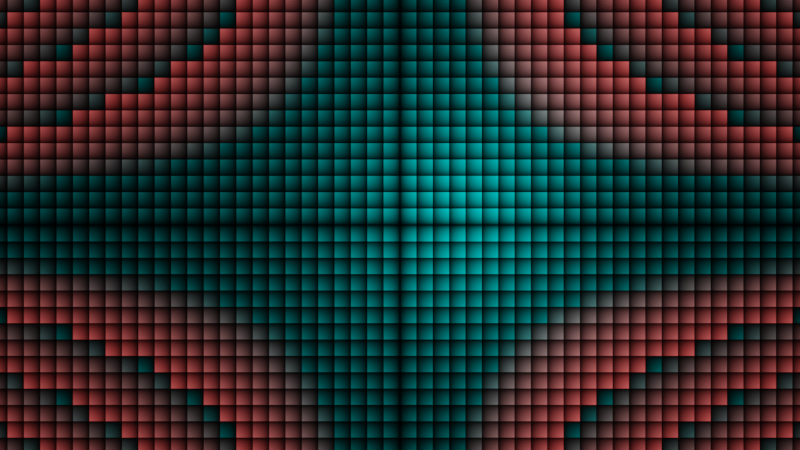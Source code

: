 # Source: pola_5.blend  (saved by Blender 2.91.0; exported with 4.5.12 LTS)
import bpy
from mathutils import Matrix  # noqa: F401  (used for matrix-valued properties, if any)

bpy.ops.wm.read_factory_settings(use_empty=True)
scene = bpy.context.scene
scene.name = 'Scene'

# ---- collections
col_environtment = bpy.data.collections.new('environtment'); scene.collection.children.link(col_environtment)
col_mainscene = bpy.data.collections.new('mainScene'); scene.collection.children.link(col_mainscene)
col_hidden = bpy.data.collections.new('Hidden'); scene.collection.children.link(col_hidden)

# ---- materials (node trees are filled in below, after node groups)
mat_pola_5 = bpy.data.materials.new('pola_5')
mat_pola_5.use_transparent_shadow = False
mat_seng = bpy.data.materials.new('Seng')
mat_seng.use_transparent_shadow = False
mat_plafon = bpy.data.materials.new('Plafon')
mat_plafon.use_transparent_shadow = False
mat_penutub_sei_atap = bpy.data.materials.new('Penutub_sei_atap')
mat_penutub_sei_atap.use_transparent_shadow = False

# ---- material node trees
mat_pola_5.use_nodes = True; mat_pola_5.node_tree.nodes.clear()
mat_seng.use_nodes = True; mat_seng.node_tree.nodes.clear()
_N = mat_seng.node_tree.nodes; _L = mat_seng.node_tree.links
n0 = _N.new('ShaderNodeOutputMaterial'); n0.name = 'Material Output'; n0.location = (300, 300)
n1 = _N.new('ShaderNodeBsdfPrincipled'); n1.name = 'Principled BSDF'; n1.location = (10, 300)
n1.distribution = 'GGX'
n1.subsurface_method = 'BURLEY'
n1.inputs[3].default_value = 1.45
n1.inputs[27].default_value = (0.0, 0.0, 0.0, 1.0)
n1.inputs[28].default_value = 1.0
_L.new(n1.outputs[0], n0.inputs[0])
n0.is_active_output = True
mat_plafon.use_nodes = True; mat_plafon.node_tree.nodes.clear()
_N = mat_plafon.node_tree.nodes; _L = mat_plafon.node_tree.links
n0 = _N.new('ShaderNodeOutputMaterial'); n0.name = 'Material Output'; n0.location = (300, 300)
n1 = _N.new('ShaderNodeBsdfPrincipled'); n1.name = 'Principled BSDF'; n1.location = (10, 300)
n1.distribution = 'GGX'
n1.subsurface_method = 'BURLEY'
n1.inputs[3].default_value = 1.45
n1.inputs[27].default_value = (0.0, 0.0, 0.0, 1.0)
n1.inputs[28].default_value = 1.0
_L.new(n1.outputs[0], n0.inputs[0])
n0.is_active_output = True
mat_penutub_sei_atap.use_nodes = True; mat_penutub_sei_atap.node_tree.nodes.clear()
_N = mat_penutub_sei_atap.node_tree.nodes; _L = mat_penutub_sei_atap.node_tree.links
n0 = _N.new('ShaderNodeOutputMaterial'); n0.name = 'Material Output'; n0.location = (300, 300)
n1 = _N.new('ShaderNodeBsdfPrincipled'); n1.name = 'Principled BSDF'; n1.location = (10, 300)
n1.distribution = 'GGX'
n1.subsurface_method = 'BURLEY'
n1.inputs[3].default_value = 1.45
n1.inputs[27].default_value = (0.0, 0.0, 0.0, 1.0)
n1.inputs[28].default_value = 1.0
_L.new(n1.outputs[0], n0.inputs[0])
n0.is_active_output = True

# ---- world
world_world = bpy.data.worlds.new('World'); scene.world = world_world
world_world.use_nodes = True; world_world.node_tree.nodes.clear()
_N = world_world.node_tree.nodes; _L = world_world.node_tree.links
n0 = _N.new('ShaderNodeOutputWorld'); n0.name = 'World Output'; n0.location = (300, 300)
n1 = _N.new('ShaderNodeBackground'); n1.name = 'Background'; n1.location = (10, 300)
n1.inputs[0].default_value = (0.05088, 0.05088, 0.05088, 1.0)
_L.new(n1.outputs[0], n0.inputs[0])
n0.is_active_output = True
world_world.color = (0.05088, 0.05088, 0.05088)
world_world.use_sun_shadow = False
world_world.sun_shadow_jitter_overblur = 0.0

# ---- cameras
cam_camera = bpy.data.cameras.new('Camera')
cam_camera.clip_end = 100.0
cam_camera.ortho_scale = 7.314

# ---- lights
light_light = bpy.data.lights.new('Light', 'POINT')
light_light.transmission_factor = 0.0
light_light.energy = 1000.0
light_light.shadow_soft_size = 0.1
light_light.shadow_maximum_resolution = 0.006
light_light.use_absolute_resolution = True

# ---- meshes
me_plane_007 = bpy.data.meshes.new('Plane.007')
me_plane_007.from_pydata([(-5.0, -5.0, 0.0), (5.0, -5.0, 0.0), (-5.0, 5.0, 0.0), (5.0, 5.0, 0.0)], [], [(0, 1, 3, 2)])
_uv = me_plane_007.uv_layers.new(name='UVMap')
_uv.uv.foreach_set('vector', [0.0, 0.0, 1.0, 0.0, 1.0, 1.0, 0.0, 1.0])
me_plane_007.materials.append(mat_pola_5)
me_plane_007.use_remesh_fix_poles = True
me_plane_007.use_remesh_preserve_attributes = False
me_plane_007.use_mirror_vertex_groups = False
me_plane_007.update()
me_plane_002 = bpy.data.meshes.new('Plane.002')
me_plane_002.from_pydata([(-1.0, -1.0, 0.0), (1.0, -1.0, 0.0), (-1.0, 0.5, 0.0), (1.0, 0.5, 0.0), (0.0, -1.0, 0.59), (0.0, 0.5, 0.59)], [], [(4, 1, 3, 5), (0, 4, 5, 2)])
_uv = me_plane_002.uv_layers.new(name='UVMap')
_uv.uv.foreach_set('vector', [0.5, 0.0, 1.0, 0.0, 1.0, 1.0, 0.5, 1.0, 0.0, 0.0, 0.5, 0.0, 0.5, 1.0, 0.0, 1.0])
me_plane_002.materials.append(mat_seng)
me_plane_002.use_remesh_fix_poles = True
me_plane_002.use_remesh_preserve_attributes = False
me_plane_002.use_mirror_vertex_groups = False
me_plane_002.update()
me_plane_001 = bpy.data.meshes.new('Plane.001')
me_plane_001.from_pydata([(-1.0, 0.5, 8.742e-08), (1.0, 0.5, 8.742e-08), (-1.0, -1.0, -8.742e-08), (1.0, -1.0, -8.742e-08)], [], [(0, 1, 3, 2)])
_uv = me_plane_001.uv_layers.new(name='UVMap')
_uv.uv.foreach_set('vector', [0.0, 0.0, 1.0, 0.0, 1.0, 1.0, 0.0, 1.0])
me_plane_001.materials.append(mat_plafon)
me_plane_001.use_remesh_fix_poles = True
me_plane_001.use_remesh_preserve_attributes = False
me_plane_001.use_mirror_vertex_groups = False
me_plane_001.update()
me_plane_003 = bpy.data.meshes.new('Plane.003')
me_plane_003.from_pydata([(0.0, 4.371e-08, 0.59), (0.0, 0.0, 0.0), (1.0, 0.0, 0.0)], [], [(1, 0, 2)])
_uv = me_plane_003.uv_layers.new(name='UVMap')
_uv.uv.foreach_set('vector', [0.0, 0.0, 0.0, 0.0, 0.0, 0.0])
me_plane_003.materials.append(mat_penutub_sei_atap)
me_plane_003.use_remesh_fix_poles = True
me_plane_003.use_remesh_preserve_attributes = False
me_plane_003.use_mirror_vertex_groups = False
me_plane_003.update()

# ---- objects
ob_light = bpy.data.objects.new('Light', light_light)
ob_camera = bpy.data.objects.new('Camera', cam_camera)
ob_plane = bpy.data.objects.new('Plane', me_plane_007)
ob_mover = bpy.data.objects.new('Mover', None)
ob_seng = bpy.data.objects.new('Seng', me_plane_002)
ob_plafon = bpy.data.objects.new('Plafon', me_plane_001)
ob_penutub_sei_atap = bpy.data.objects.new('Penutub_sei_atap', me_plane_003)
_N = mat_pola_5.node_tree.nodes; _L = mat_pola_5.node_tree.links
n0 = _N.new('ShaderNodeMath'); n0.name = 'Math.001'; n0.location = (-512, 205)
n0.operation = 'MODULO'
n0.inputs[1].default_value = 1.0
n0.inputs[2].default_value = 0.0
n1 = _N.new('ShaderNodeSeparateXYZ'); n1.name = 'Separate XYZ'; n1.location = (-1302, 8)
n2 = _N.new('ShaderNodeMath'); n2.name = 'Math.003'; n2.location = (-1071, 28)
n2.operation = 'ABSOLUTE'
n2.inputs[2].default_value = 0.0
n3 = _N.new('ShaderNodeMath'); n3.name = 'Math'; n3.location = (-291, 144)
n3.operation = 'MULTIPLY'
n3.inputs[2].default_value = 0.0
n4 = _N.new('ShaderNodeMath'); n4.name = 'Math.004'; n4.location = (-1048, -74)
n4.operation = 'ABSOLUTE'
n4.inputs[2].default_value = 0.0
n5 = _N.new('ShaderNodeCombineColor'); n5.name = 'Combine HSV'; n5.location = (1179, 76)
n5.inputs[1].default_value = 1.0
n5.inputs[2].default_value = 1.0
n6 = _N.new('ShaderNodeMix'); n6.name = 'Mix'; n6.location = (1389, 233)
n6.data_type = 'RGBA'
n6.blend_type = 'MULTIPLY'
n6.inputs[0].default_value = 1.0
n7 = _N.new('ShaderNodeBsdfPrincipled'); n7.name = 'Principled BSDF'; n7.location = (1813, 260)
n7.distribution = 'GGX'
n7.subsurface_method = 'BURLEY'
n7.inputs[3].default_value = 1.45
n7.inputs[13].default_value = 0.0
n7.inputs[27].default_value = (0.0, 0.0, 0.0, 1.0)
n7.inputs[28].default_value = 1.0
n8 = _N.new('ShaderNodeOutputMaterial'); n8.name = 'Material Output'; n8.location = (2103, 260)
n9 = _N.new('ShaderNodeMath'); n9.name = 'Math.006'; n9.location = (-33, -130)
n9.operation = 'MULTIPLY'
n9.inputs[1].default_value = 0.1
n9.inputs[2].default_value = 0.0
n10 = _N.new('ShaderNodeMath'); n10.name = 'Math.007'; n10.location = (-221, -183)
n10.operation = 'MULTIPLY'
n10.inputs[2].default_value = 0.0
n11 = _N.new('ShaderNodeNewGeometry'); n11.name = 'Geometry'; n11.location = (-1964, 14)
n12 = _N.new('ShaderNodeTexCoord'); n12.name = 'Texture Coordinate'; n12.location = (-130, -357)
n12.object = ob_mover
n13 = _N.new('ShaderNodeMath'); n13.name = 'Math.008'; n13.location = (-608, -310)
n13.operation = 'FLOOR'
n13.inputs[1].default_value = 1.0
n13.inputs[2].default_value = 0.0
n14 = _N.new('ShaderNodeSeparateXYZ'); n14.name = 'Separate XYZ.001'; n14.location = (32, -299)
n15 = _N.new('ShaderNodeMath'); n15.name = 'Math.005'; n15.location = (-569, -156)
n15.operation = 'FLOOR'
n15.inputs[1].default_value = 1.0
n15.inputs[2].default_value = 0.0
n16 = _N.new('ShaderNodeMath'); n16.name = 'Math.002'; n16.location = (-511, 29)
n16.operation = 'MODULO'
n16.inputs[1].default_value = 1.0
n16.inputs[2].default_value = 0.0
n17 = _N.new('ShaderNodeMath'); n17.name = 'Math.011'; n17.location = (252, -313)
n17.operation = 'MULTIPLY'
n17.inputs[1].default_value = -1.0
n17.inputs[2].default_value = 0.0
n18 = _N.new('ShaderNodeMath'); n18.name = 'Math.012'; n18.location = (472, -224)
n18.operation = 'SUBTRACT'
n18.inputs[1].default_value = 4.0
n18.inputs[2].default_value = 0.0
n19 = _N.new('ShaderNodeMath'); n19.name = 'Math.009'; n19.location = (739, -102)
n19.inputs[2].default_value = 0.0
n20 = _N.new('ShaderNodeMath'); n20.name = 'Math.010'; n20.location = (959, -96)
n20.operation = 'MODULO'
n20.inputs[1].default_value = 8.0
n20.inputs[2].default_value = 0.0
_L.new(n7.outputs[0], n8.inputs[0])
_L.new(n3.outputs[0], n6.inputs[6])
_L.new(n1.outputs[0], n2.inputs[0])
_L.new(n1.outputs[1], n4.inputs[0])
_L.new(n0.outputs[0], n3.inputs[0])
_L.new(n16.outputs[0], n3.inputs[1])
_L.new(n2.outputs[0], n0.inputs[0])
_L.new(n4.outputs[0], n16.inputs[0])
_L.new(n5.outputs[0], n6.inputs[7])
_L.new(n6.outputs[2], n7.inputs[0])
_L.new(n12.outputs[3], n14.inputs[0])
_L.new(n9.outputs[0], n19.inputs[0])
_L.new(n10.outputs[0], n9.inputs[0])
_L.new(n15.outputs[0], n10.inputs[0])
_L.new(n13.outputs[0], n10.inputs[1])
_L.new(n4.outputs[0], n13.inputs[0])
_L.new(n2.outputs[0], n15.inputs[0])
_L.new(n11.outputs[0], n1.inputs[0])
_L.new(n19.outputs[0], n20.inputs[0])
_L.new(n14.outputs[2], n17.inputs[0])
_L.new(n17.outputs[0], n18.inputs[0])
_L.new(n18.outputs[0], n19.inputs[1])
_L.new(n20.outputs[0], n5.inputs[0])
n8.is_active_output = True

# ---- transforms, parenting, visibility, modifiers, constraints
ob_light.location = (4.076, 1.005, 5.904)
ob_light.rotation_euler = (0.6503, 0.05522, 1.866)
ob_light.lock_rotations_4d = False
ob_light.empty_display_type = 'ARROWS'
ob_light.color = (0.0, 0.0, 0.0, 0.0)
ob_light.lineart.crease_threshold = 0.0
ob_camera.location = (0.0, 0.0, 67.96)
ob_camera.lock_rotations_4d = False
ob_camera.empty_display_type = 'ARROWS'
ob_camera.color = (0.0, 0.0, 0.0, 0.0)
ob_camera.display_type = 'WIRE'
ob_camera.lineart.crease_threshold = 0.0
ob_plane.location = (-0.152, 0.0304, 0.0)
ob_plane.scale = (5.869, 5.869, 5.869)
ob_plane.lineart.crease_threshold = 0.0
ob_mover.location = (0.0, 0.0, 0.0)
ob_mover.empty_display_type = 'ARROWS'
ob_mover.lineart.crease_threshold = 0.0
ob_seng.location = (0.0, 0.0, 2.5)
ob_seng.lineart.crease_threshold = 0.0
ob_plafon.location = (0.0, 0.0, 2.5)
ob_plafon.lineart.crease_threshold = 0.0
ob_penutub_sei_atap.location = (0.0, 0.0, 2.5)
ob_penutub_sei_atap.lineart.crease_threshold = 0.0
_m = ob_penutub_sei_atap.modifiers.new('Mirror', 'MIRROR')

# ---- collection membership
col_environtment.objects.link(ob_light)
col_environtment.objects.link(ob_camera)
col_mainscene.objects.link(ob_plane)
col_mainscene.objects.link(ob_mover)
col_hidden.objects.link(ob_seng)
col_hidden.objects.link(ob_plafon)
col_hidden.objects.link(ob_penutub_sei_atap)
def _layer_coll(name, lc=None):
    lc = lc or bpy.context.view_layer.layer_collection
    for c in lc.children:
        if c.name == name: return c
        r = _layer_coll(name, c)
        if r: return r
_layer_coll('Hidden').exclude = True

# ---- scene / render settings (as saved in the file)
scene.camera = ob_camera
scene.frame_start = 1; scene.frame_end = 250; scene.frame_set(1)
scene.render.engine = 'BLENDER_EEVEE_NEXT'
scene.cycles.use_denoising = False
scene.cycles.samples = 1
scene.cycles.sampling_pattern = 'TABULATED_SOBOL'
scene.cycles.use_adaptive_sampling = False
scene.cycles.use_light_tree = False
scene.cycles.bake_type = 'DIFFUSE'
scene.view_settings.view_transform = 'Filmic'
bpy.context.view_layer.update()
